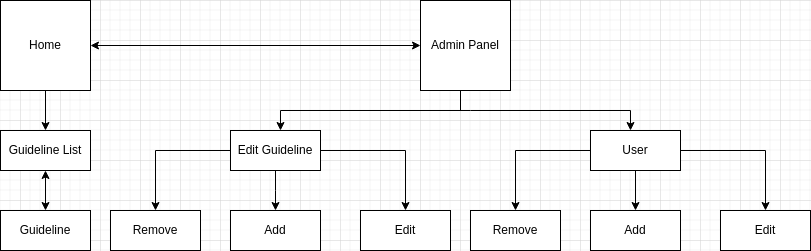

The diagram above was exported from draw.io. Its source (the exported page's mxGraphModel, read from the mxfile embedded in the PNG):
<mxGraphModel dx="759" dy="1083" grid="1" gridSize="10" guides="1" tooltips="1" connect="1" arrows="1" fold="1" page="1" pageScale="1" pageWidth="850" pageHeight="1100" math="0" shadow="0">
  <root>
    <mxCell id="0" />
    <mxCell id="1" parent="0" />
    <mxCell id="0wDGbYASZ5VEWal_V68K-1" value="Home" style="whiteSpace=wrap;html=1;aspect=fixed;" parent="1" vertex="1">
      <mxGeometry x="20" y="160" width="90" height="90" as="geometry" />
    </mxCell>
    <mxCell id="0wDGbYASZ5VEWal_V68K-2" value="Admin Panel" style="whiteSpace=wrap;html=1;aspect=fixed;" parent="1" vertex="1">
      <mxGeometry x="440" y="160" width="90" height="90" as="geometry" />
    </mxCell>
    <mxCell id="0wDGbYASZ5VEWal_V68K-3" value="" style="endArrow=classic;startArrow=classic;html=1;rounded=0;entryX=0;entryY=0.5;entryDx=0;entryDy=0;exitX=1;exitY=0.5;exitDx=0;exitDy=0;" parent="1" source="0wDGbYASZ5VEWal_V68K-1" target="0wDGbYASZ5VEWal_V68K-2" edge="1">
      <mxGeometry width="50" height="50" relative="1" as="geometry">
        <mxPoint x="270" y="225" as="sourcePoint" />
        <mxPoint x="320" y="175" as="targetPoint" />
      </mxGeometry>
    </mxCell>
    <mxCell id="0wDGbYASZ5VEWal_V68K-5" value="Guideline List" style="rounded=0;whiteSpace=wrap;html=1;" parent="1" vertex="1">
      <mxGeometry x="20" y="290" width="90" height="40" as="geometry" />
    </mxCell>
    <mxCell id="0wDGbYASZ5VEWal_V68K-7" value="Guideline&lt;br&gt;" style="rounded=0;whiteSpace=wrap;html=1;" parent="1" vertex="1">
      <mxGeometry x="20" y="370" width="90" height="40" as="geometry" />
    </mxCell>
    <mxCell id="0wDGbYASZ5VEWal_V68K-20" style="edgeStyle=orthogonalEdgeStyle;rounded=0;orthogonalLoop=1;jettySize=auto;html=1;" parent="1" source="0wDGbYASZ5VEWal_V68K-8" target="0wDGbYASZ5VEWal_V68K-19" edge="1">
      <mxGeometry relative="1" as="geometry">
        <Array as="points">
          <mxPoint x="295" y="350" />
          <mxPoint x="295" y="350" />
        </Array>
      </mxGeometry>
    </mxCell>
    <mxCell id="0wDGbYASZ5VEWal_V68K-21" style="edgeStyle=orthogonalEdgeStyle;rounded=0;orthogonalLoop=1;jettySize=auto;html=1;entryX=0.5;entryY=0;entryDx=0;entryDy=0;" parent="1" source="0wDGbYASZ5VEWal_V68K-8" target="0wDGbYASZ5VEWal_V68K-9" edge="1">
      <mxGeometry relative="1" as="geometry" />
    </mxCell>
    <mxCell id="0wDGbYASZ5VEWal_V68K-22" style="edgeStyle=orthogonalEdgeStyle;rounded=0;orthogonalLoop=1;jettySize=auto;html=1;entryX=0.5;entryY=0;entryDx=0;entryDy=0;" parent="1" source="0wDGbYASZ5VEWal_V68K-8" target="0wDGbYASZ5VEWal_V68K-18" edge="1">
      <mxGeometry relative="1" as="geometry" />
    </mxCell>
    <mxCell id="0wDGbYASZ5VEWal_V68K-8" value="Edit Guideline" style="rounded=0;whiteSpace=wrap;html=1;" parent="1" vertex="1">
      <mxGeometry x="250" y="290" width="90" height="40" as="geometry" />
    </mxCell>
    <mxCell id="0wDGbYASZ5VEWal_V68K-9" value="Remove" style="rounded=0;whiteSpace=wrap;html=1;" parent="1" vertex="1">
      <mxGeometry x="130" y="370" width="90" height="40" as="geometry" />
    </mxCell>
    <mxCell id="0wDGbYASZ5VEWal_V68K-10" value="" style="endArrow=classic;html=1;rounded=0;entryX=0.5;entryY=0;entryDx=0;entryDy=0;exitX=0.5;exitY=1;exitDx=0;exitDy=0;" parent="1" source="0wDGbYASZ5VEWal_V68K-1" target="0wDGbYASZ5VEWal_V68K-5" edge="1">
      <mxGeometry width="50" height="50" relative="1" as="geometry">
        <mxPoint x="35" y="290" as="sourcePoint" />
        <mxPoint x="85" y="240" as="targetPoint" />
      </mxGeometry>
    </mxCell>
    <mxCell id="0wDGbYASZ5VEWal_V68K-13" value="" style="endArrow=classic;startArrow=classic;html=1;rounded=0;exitX=0.5;exitY=0;exitDx=0;exitDy=0;entryX=0.5;entryY=1;entryDx=0;entryDy=0;" parent="1" source="0wDGbYASZ5VEWal_V68K-7" target="0wDGbYASZ5VEWal_V68K-5" edge="1">
      <mxGeometry width="50" height="50" relative="1" as="geometry">
        <mxPoint x="60" y="380" as="sourcePoint" />
        <mxPoint x="59.5" y="330" as="targetPoint" />
      </mxGeometry>
    </mxCell>
    <mxCell id="0wDGbYASZ5VEWal_V68K-18" value="Edit" style="rounded=0;whiteSpace=wrap;html=1;" parent="1" vertex="1">
      <mxGeometry x="380" y="370" width="90" height="40" as="geometry" />
    </mxCell>
    <mxCell id="0wDGbYASZ5VEWal_V68K-19" value="Add" style="rounded=0;whiteSpace=wrap;html=1;" parent="1" vertex="1">
      <mxGeometry x="250" y="370" width="90" height="40" as="geometry" />
    </mxCell>
    <mxCell id="0wDGbYASZ5VEWal_V68K-28" style="edgeStyle=orthogonalEdgeStyle;rounded=0;orthogonalLoop=1;jettySize=auto;html=1;exitX=0.5;exitY=1;exitDx=0;exitDy=0;entryX=0.5;entryY=0;entryDx=0;entryDy=0;" parent="1" source="0wDGbYASZ5VEWal_V68K-24" target="0wDGbYASZ5VEWal_V68K-27" edge="1">
      <mxGeometry relative="1" as="geometry" />
    </mxCell>
    <mxCell id="0wDGbYASZ5VEWal_V68K-29" style="edgeStyle=orthogonalEdgeStyle;rounded=0;orthogonalLoop=1;jettySize=auto;html=1;exitX=0;exitY=0.5;exitDx=0;exitDy=0;entryX=0.5;entryY=0;entryDx=0;entryDy=0;" parent="1" source="0wDGbYASZ5VEWal_V68K-24" target="0wDGbYASZ5VEWal_V68K-25" edge="1">
      <mxGeometry relative="1" as="geometry" />
    </mxCell>
    <mxCell id="0wDGbYASZ5VEWal_V68K-30" style="edgeStyle=orthogonalEdgeStyle;rounded=0;orthogonalLoop=1;jettySize=auto;html=1;exitX=1;exitY=0.5;exitDx=0;exitDy=0;" parent="1" source="0wDGbYASZ5VEWal_V68K-24" target="0wDGbYASZ5VEWal_V68K-26" edge="1">
      <mxGeometry relative="1" as="geometry" />
    </mxCell>
    <mxCell id="0wDGbYASZ5VEWal_V68K-24" value="User" style="rounded=0;whiteSpace=wrap;html=1;" parent="1" vertex="1">
      <mxGeometry x="610" y="290" width="90" height="40" as="geometry" />
    </mxCell>
    <mxCell id="0wDGbYASZ5VEWal_V68K-25" value="Remove" style="rounded=0;whiteSpace=wrap;html=1;" parent="1" vertex="1">
      <mxGeometry x="490" y="370" width="90" height="40" as="geometry" />
    </mxCell>
    <mxCell id="0wDGbYASZ5VEWal_V68K-26" value="Edit" style="rounded=0;whiteSpace=wrap;html=1;" parent="1" vertex="1">
      <mxGeometry x="740" y="370" width="90" height="40" as="geometry" />
    </mxCell>
    <mxCell id="0wDGbYASZ5VEWal_V68K-27" value="Add" style="rounded=0;whiteSpace=wrap;html=1;" parent="1" vertex="1">
      <mxGeometry x="610" y="370" width="90" height="40" as="geometry" />
    </mxCell>
    <mxCell id="x9SZ-WAX1MkNJSg07XU0-2" value="" style="endArrow=none;html=1;rounded=0;strokeWidth=1;jumpSize=6;" edge="1" parent="1">
      <mxGeometry width="50" height="50" relative="1" as="geometry">
        <mxPoint x="300" y="270" as="sourcePoint" />
        <mxPoint x="650" y="270" as="targetPoint" />
        <Array as="points">
          <mxPoint x="490" y="270" />
        </Array>
      </mxGeometry>
    </mxCell>
    <mxCell id="x9SZ-WAX1MkNJSg07XU0-6" value="" style="endArrow=classic;html=1;rounded=0;strokeWidth=1;jumpSize=6;" edge="1" parent="1">
      <mxGeometry width="50" height="50" relative="1" as="geometry">
        <mxPoint x="300" y="270" as="sourcePoint" />
        <mxPoint x="300" y="290" as="targetPoint" />
      </mxGeometry>
    </mxCell>
    <mxCell id="x9SZ-WAX1MkNJSg07XU0-7" value="" style="endArrow=none;html=1;rounded=0;strokeWidth=1;jumpSize=6;" edge="1" parent="1">
      <mxGeometry width="50" height="50" relative="1" as="geometry">
        <mxPoint x="480" y="270" as="sourcePoint" />
        <mxPoint x="480" y="250" as="targetPoint" />
      </mxGeometry>
    </mxCell>
    <mxCell id="x9SZ-WAX1MkNJSg07XU0-8" value="" style="endArrow=classic;html=1;rounded=0;strokeWidth=1;jumpSize=6;" edge="1" parent="1">
      <mxGeometry width="50" height="50" relative="1" as="geometry">
        <mxPoint x="650" y="270" as="sourcePoint" />
        <mxPoint x="650" y="290" as="targetPoint" />
      </mxGeometry>
    </mxCell>
  </root>
</mxGraphModel>